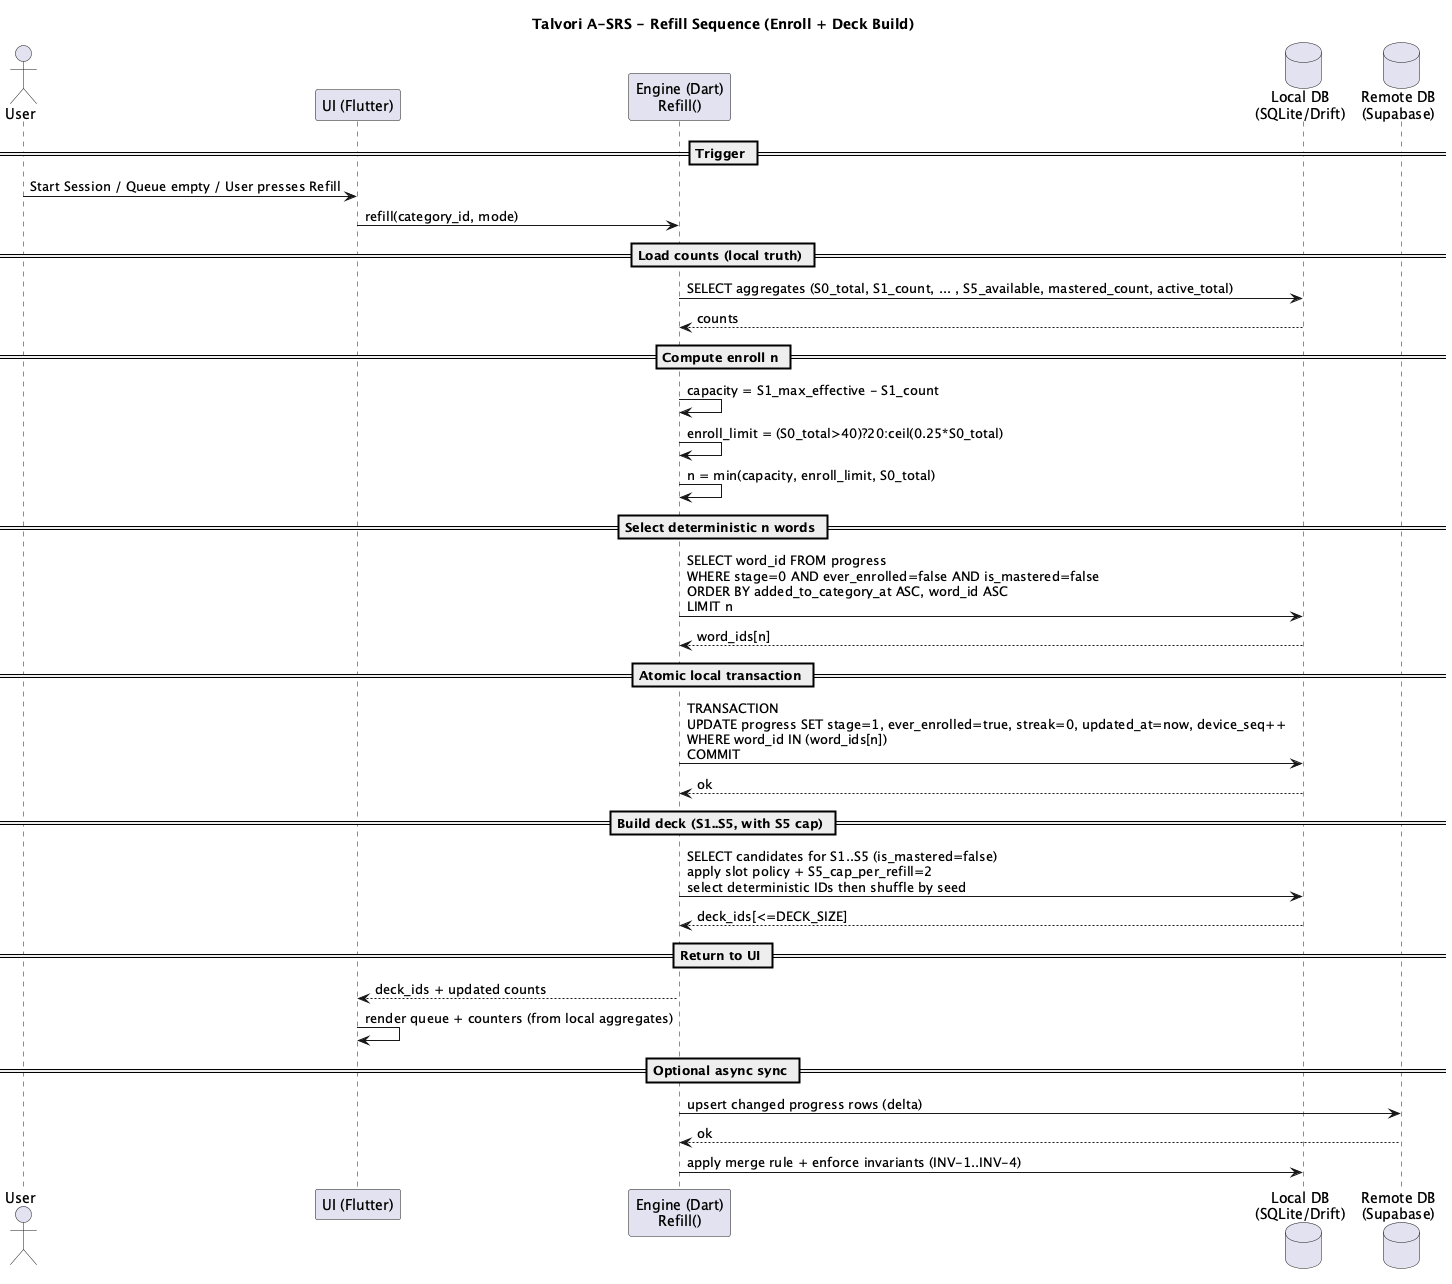

The diagram above was rendered by PlantUML. Its source (embedded in the PNG):
@startuml
title Talvori A-SRS - Refill Sequence (Enroll + Deck Build)

actor User
participant "UI (Flutter)" as UI
participant "Engine (Dart)\nRefill()" as ENG
database "Local DB\n(SQLite/Drift)" as LDB
database "Remote DB\n(Supabase)" as RDB

== Trigger ==
User -> UI : Start Session / Queue empty / User presses Refill
UI -> ENG : refill(category_id, mode)

== Load counts (local truth) ==
ENG -> LDB : SELECT aggregates (S0_total, S1_count, ... , S5_available, mastered_count, active_total)
LDB --> ENG : counts

== Compute enroll n ==
ENG -> ENG : capacity = S1_max_effective - S1_count
ENG -> ENG : enroll_limit = (S0_total>40)?20:ceil(0.25*S0_total)
ENG -> ENG : n = min(capacity, enroll_limit, S0_total)

== Select deterministic n words ==
ENG -> LDB : SELECT word_id FROM progress\nWHERE stage=0 AND ever_enrolled=false AND is_mastered=false\nORDER BY added_to_category_at ASC, word_id ASC\nLIMIT n
LDB --> ENG : word_ids[n]

== Atomic local transaction ==
ENG -> LDB : TRANSACTION\nUPDATE progress SET stage=1, ever_enrolled=true, streak=0, updated_at=now, device_seq++\nWHERE word_id IN (word_ids[n])\nCOMMIT
LDB --> ENG : ok

== Build deck (S1..S5, with S5 cap) ==
ENG -> LDB : SELECT candidates for S1..S5 (is_mastered=false)\napply slot policy + S5_cap_per_refill=2\nselect deterministic IDs then shuffle by seed
LDB --> ENG : deck_ids[<=DECK_SIZE]

== Return to UI ==
ENG --> UI : deck_ids + updated counts
UI -> UI : render queue + counters (from local aggregates)

== Optional async sync ==
ENG -> RDB : upsert changed progress rows (delta)
RDB --> ENG : ok
ENG -> LDB : apply merge rule + enforce invariants (INV-1..INV-4)

@enduml